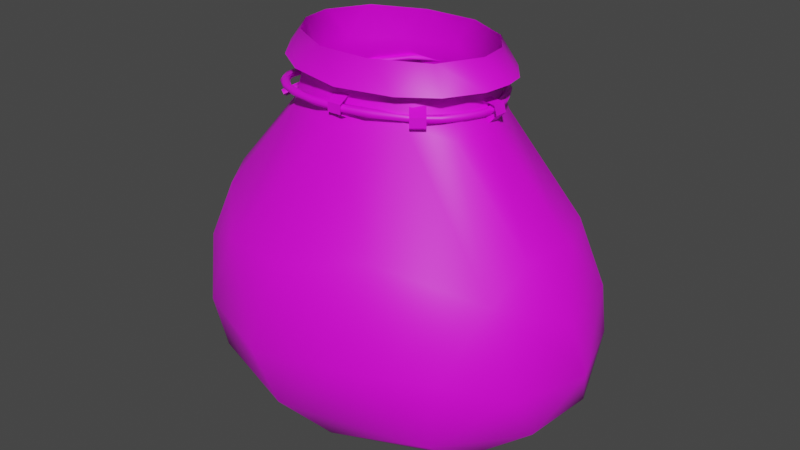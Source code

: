 # Source: bag.blend  (saved by Blender 4.1.24; exported with 4.5.12 LTS)
import bpy
from mathutils import Matrix  # noqa: F401  (used for matrix-valued properties, if any)

bpy.ops.wm.read_factory_settings(use_empty=True)
scene = bpy.context.scene
scene.name = 'Scene'

# ---- images (referenced by path relative to the original .blend; pixels are not part of the script)
import os
ASSET_DIR = os.environ.get("B2B_ASSET_DIR", "")  # directory of the original .blend (textures are referenced by path, not embedded)
HERE = os.path.dirname(os.path.abspath(__file__))  # packed textures are extracted next to this script under _unpacked/

def load_image(name, relpath, width, height, colorspace="sRGB"):
    """Load a texture the original file referenced (path relative to the .blend, or extracted next to this script)."""
    p = next((c for c in (os.path.join(HERE, relpath), os.path.join(ASSET_DIR, relpath)) if relpath and os.path.exists(c)), "")
    if p:
        img = bpy.data.images.load(p, check_existing=True)
        img.name = name
    else:  # same state as the original file: an image datablock whose file is absent (Cycles renders it pink)
        img = bpy.data.images.new(name, width, height)
        img.source = "FILE"
        img.filepath = "//" + (relpath or name)
    img.colorspace_settings.name = colorspace
    return img
img_misc_color_png = load_image('misc_color.png', 'misc_color.png', 1024, 1024, 'sRGB')

# ---- materials (node trees are filled in below, after node groups)
mat_misc = bpy.data.materials.new('Misc')
mat_misc.use_transparent_shadow = False

# ---- material node trees
mat_misc.use_nodes = True; mat_misc.node_tree.nodes.clear()
_N = mat_misc.node_tree.nodes; _L = mat_misc.node_tree.links
n0 = _N.new('ShaderNodeBsdfPrincipled'); n0.name = 'Principled BSDF'; n0.location = (10, 300)
n1 = _N.new('ShaderNodeOutputMaterial'); n1.name = 'Material Output'; n1.location = (300, 300)
n2 = _N.new('ShaderNodeTexImage'); n2.name = 'Image Texture'; n2.location = (-280, 280)
n2.image = img_misc_color_png
_L.new(n0.outputs[0], n1.inputs[0])
_L.new(n2.outputs[0], n0.inputs[0])
n1.is_active_output = True

# ---- world
world_world = bpy.data.worlds.new('World'); scene.world = world_world
world_world.use_nodes = True; world_world.node_tree.nodes.clear()
_N = world_world.node_tree.nodes; _L = world_world.node_tree.links
n0 = _N.new('ShaderNodeOutputWorld'); n0.name = 'World Output'; n0.location = (300, 300)
n1 = _N.new('ShaderNodeBackground'); n1.name = 'Background'; n1.location = (10, 300)
n1.inputs[0].default_value = (0.05088, 0.05088, 0.05088, 1.0)
_L.new(n1.outputs[0], n0.inputs[0])
n0.is_active_output = True
world_world.color = (0.05088, 0.05088, 0.05088)
world_world.use_sun_shadow = False
world_world.sun_shadow_jitter_overblur = 0.0

# ---- meshes
me_sphere = bpy.data.meshes.new('Sphere')
me_sphere.from_pydata([(0.31, -0.3242, 0.6319), (0.3692, -0.275, 0.6319), (0.31, -0.3242, 0.7472), (0.3692, -0.275, 0.7472), (0.3498, -0.3721, 0.7139), (0.3498, -0.3721, 0.6652), (0.409, -0.323, 0.6652), (0.409, -0.323, 0.7139), (-0.5426, 0.02578, 0.5773), (-0.5459, -0.05109, 0.5775), (-0.5227, 0.02524, 0.6908), (-0.526, -0.05162, 0.691), (-0.5898, 0.02804, 0.6688), (-0.5982, 0.02826, 0.6208), (-0.6015, -0.04861, 0.621), (-0.5931, -0.04883, 0.669), (0.5391, -0.04478, 0.6309), (0.5371, 0.03205, 0.6273), (0.5024, -0.04063, 0.7401), (0.5003, 0.03619, 0.7365), (0.572, -0.03934, 0.7283), (0.5875, -0.04109, 0.6822), (0.5855, 0.03574, 0.6786), (0.57, 0.03749, 0.7247), (-0.1123, 0.3976, 0.6305), (-0.1884, 0.3869, 0.6291), (-0.1099, 0.3667, 0.7415), (-0.186, 0.3559, 0.7402), (-0.1193, 0.435, 0.7262), (-0.1203, 0.4481, 0.6793), (-0.1965, 0.4373, 0.6779), (-0.1954, 0.4242, 0.7249), (-0.06001, -0.3981, 0.6368), (0.01692, -0.3966, 0.6368), (-0.06001, -0.3981, 0.7521), (0.01692, -0.3966, 0.7521), (-0.05882, -0.4604, 0.7189), (-0.05882, -0.4604, 0.6701), (0.0181, -0.4589, 0.6701), (0.0181, -0.4589, 0.7189), (-0.03856, 0.6364, 0.4424), (-0.04026, 0.6512, 0.4616), (-0.06229, 0.6707, 0.4474), (-0.03751, 0.6345, 0.4418), (-0.1197, 0.5723, 0.4819), (-0.2165, 0.516, 0.5398), (-0.295, 0.4713, 0.5543), (-0.2976, 0.4673, 0.5388), (-0.05794, 0.649, 0.4233), (-0.1873, 0.5305, 0.4873), (-0.165, 0.5348, 0.5028), (-0.2605, 0.4481, 0.5421), (-0.4155, 0.2992, 0.6145), (-0.3525, 0.3648, 0.5549), (-0.3789, 0.3621, 0.559), (-0.32, 0.3864, 0.5638), (-0.3929, 0.2999, 0.5893), (-0.4406, 0.3064, 0.5939), (-0.4627, 0.2037, 0.6112), (-0.5232, 0.09791, 0.6469), (-0.5162, 0.1662, 0.6401), (-0.5221, 0.1799, 0.6228), (-0.4372, 0.2381, 0.6033), (-0.5052, 0.1886, 0.5998), (-0.5577, 0.09804, 0.6226), (-0.5372, 0.04523, 0.6366), (-0.5362, 0.05398, 0.6359), (-0.5705, 0.05657, 0.6494), (-0.5281, 0.09088, 0.6152), (-0.5796, -0.04051, 0.6294), (-0.5599, -0.04743, 0.6649), (-0.5884, -0.08537, 0.6733), (-0.5968, -0.0417, 0.6504), (-0.5597, -0.1034, 0.6542), (-0.5656, -0.06804, 0.6362), (-0.5588, -0.08426, 0.6521), (-0.5544, -0.1637, 0.6757), (-0.5785, -0.2025, 0.6781), (-0.5879, -0.1425, 0.6435), (-0.5467, -0.1794, 0.6621), (-0.5332, -0.2193, 0.666), (-0.5534, -0.1817, 0.648), (-0.5654, -0.2348, 0.6592), (-0.4994, -0.277, 0.6883), (-0.51, -0.2824, 0.6534), (-0.5071, -0.2599, 0.6698), (-0.5173, -0.3123, 0.6757), (-0.4281, -0.3355, 0.677), (-0.5165, -0.291, 0.6941), (-0.4271, -0.3357, 0.6767), (-0.4185, -0.3828, 0.6958), (-0.4299, -0.3786, 0.6753), (-0.4206, -0.3615, 0.6593), (-0.3329, -0.3803, 0.6811), (-0.2963, -0.3954, 0.6997), (-0.3757, -0.375, 0.7023), (-0.3218, -0.424, 0.6766), (-0.2673, -0.4189, 0.6675), (-0.171, -0.4193, 0.686), (-0.2656, -0.4378, 0.6998), (-0.2105, -0.4098, 0.6846), (-0.1837, -0.4401, 0.7088), (-0.1685, -0.4551, 0.69), (-0.1635, -0.4389, 0.6698), (-0.05781, -0.4168, 0.6872), (-0.1221, -0.4196, 0.7034), (0.00182, -0.4479, 0.6814), (-0.01672, -0.451, 0.7013), (0.07229, -0.4285, 0.7121), (0.1311, -0.3898, 0.6894), (0.07421, -0.403, 0.7043), (0.1023, -0.4035, 0.6756), (0.2493, -0.3511, 0.7061), (0.1788, -0.4138, 0.7052), (0.128, -0.4237, 0.6768), (0.1229, -0.3904, 0.6893), (0.2613, -0.3526, 0.6767), (0.2667, -0.3415, 0.6901), (0.3625, -0.2911, 0.6903), (0.3506, -0.3308, 0.7115), (0.3703, -0.2823, 0.7072), (0.305, -0.3668, 0.6896), (0.4131, -0.2576, 0.6772), (0.4104, -0.2491, 0.6903), (0.4423, -0.2603, 0.713), (0.4497, -0.2619, 0.6869), (0.441, -0.2165, 0.7079), (0.5108, -0.1854, 0.7051), (0.5025, -0.1213, 0.6904), (0.3945, -0.2983, 0.6752), (0.496, -0.132, 0.707), (0.5407, -0.05601, 0.7141), (0.5045, -0.1665, 0.6747), (0.4793, -0.1536, 0.6891), (0.5482, -0.06688, 0.6785), (0.5082, -0.09182, 0.6905), (0.544, -0.09565, 0.7074), (0.5256, -0.04763, 0.6771), (0.519, -0.03426, 0.7055), (0.5193, 0.009894, 0.6902), (0.5143, 0.06354, 0.6904), (0.559, 0.009155, 0.7015), (0.5416, 0.09115, 0.6799), (0.5112, 0.1151, 0.6763), (0.4984, 0.1143, 0.6904), (0.5102, 0.08507, 0.7058), (0.5298, 0.1425, 0.7057), (0.4625, 0.2515, 0.6771), (0.4422, 0.2274, 0.6905), (0.4431, 0.2281, 0.7078), (0.4842, 0.2055, 0.7136), (0.4418, 0.2274, 0.6904), (0.4609, 0.265, 0.7013), (0.3753, 0.3186, 0.7144), (0.4165, 0.2711, 0.6769), (0.3368, 0.3303, 0.6903), (0.3601, 0.3595, 0.7067), (0.38, 0.3434, 0.6833), (0.3139, 0.3575, 0.6769), (0.3387, 0.3311, 0.6905), (0.2734, 0.406, 0.7108), (0.2972, 0.4018, 0.6901), (0.1717, 0.4108, 0.6905), (0.2205, 0.3938, 0.7042), (0.1809, 0.4174, 0.7143), (0.2182, 0.3938, 0.6903), (0.156, 0.4472, 0.7064), (0.2626, 0.4043, 0.6749), (0.1326, 0.4233, 0.6789), (0.1421, 0.4523, 0.6888), (0.1017, 0.4182, 0.7079), (0.04832, 0.4448, 0.6751), (0.1141, 0.4153, 0.6905), (-0.02435, 0.4154, 0.7082), (-0.006463, 0.4142, 0.6899), (-0.05288, 0.4056, 0.6889), (0.001345, 0.4465, 0.711), (-0.05165, 0.446, 0.6936), (-0.12, 0.3989, 0.6724), (-0.2437, 0.3408, 0.6751), (-0.1928, 0.3689, 0.703), (-0.1867, 0.4062, 0.6965), (-0.1566, 0.4094, 0.6724), (-0.2498, 0.3384, 0.6742), (-0.3571, 0.3163, 0.6795), (-0.3408, 0.3036, 0.6444), (-0.4445, 0.2374, 0.6537), (-0.3436, 0.3357, 0.6652), (-0.3837, 0.2981, 0.6356), (-0.3935, 0.2624, 0.645), (-0.3953, 0.2613, 0.6446), (-0.5092, 0.1914, 0.6082), (-0.5579, 0.188, 0.6187), (-0.514, 0.2361, 0.6166), (-0.5792, 0.1649, 0.566), (-0.512, 0.1894, 0.6071), (-0.6344, 0.1072, 0.5523), (-0.6363, 0.1057, 0.5511), (-0.6958, 0.07246, 0.5438), (-0.8321, 0.0163, 0.4531), (-0.8071, -0.01381, 0.4486), (-0.6572, 0.1365, 0.5683), (-0.8118, 0.00896, 0.4318), (-0.8067, -0.01436, 0.4484), (-0.8227, -0.01358, 0.4703), (0.6248, -0.008761, 0.8308), (0.5219, -0.05701, 0.9504), (1.134, -0.008762, -0.4973), (0.8505, 0.05518, -0.9565), (0.5672, 0.07863, -1.098), (0.5684, -0.008762, 0.5948), (0.9149, -0.2206, 0.11), (1.086, -0.08951, -0.2089), (1.011, -0.246, -0.7672), (0.5954, -0.1385, 0.8237), (0.4071, -0.271, 0.9492), (0.498, -0.2182, 0.5862), (1.007, -0.399, -0.4958), (0.6836, -0.6441, -0.7684), (0.4758, -0.3007, 0.8149), (0.8771, -0.4432, -0.02872), (0.7464, -0.666, -0.3846), (0.3799, -0.6809, 0.1175), (0.7123, -0.378, -0.9715), (0.4811, -0.2722, -1.099), (0.2951, -0.4142, 0.8105), (0.1263, -0.3948, 0.9476), (0.3573, -0.8361, -0.3841), (-0.1126, -0.8238, -0.7763), (-0.1584, -0.3984, 0.9469), (-0.1073, -0.793, -0.008629), (-0.005024, -0.4762, 0.8063), (0.07944, -0.6549, -0.9718), (-0.06306, -0.4483, 0.59), (-0.4965, -0.7098, -0.02601), (-0.2321, -0.8668, -0.4918), (-0.005024, -0.463, -1.099), (-0.3051, -0.4142, 0.8105), (-0.6798, -0.6352, -0.7648), (-0.4009, -0.2734, 0.9492), (-0.7484, -0.4712, 0.1108), (-0.8526, -0.5346, -0.1957), (-0.7444, -0.6651, -0.4937), (-0.4858, -0.3007, 0.8149), (-0.4093, -0.32, 0.591), (-0.9423, -0.3908, -0.7663), (-0.5494, -0.5189, -0.9652), (-0.5107, -0.1245, 0.9501), (-0.925, -0.2206, 0.11), (-1.052, -0.2488, -0.196), (-1.017, -0.3991, -0.4958), (-0.6054, -0.1385, 0.8237), (-1.066, -0.08753, -0.7627), (-0.6349, -0.008763, 0.8308), (-0.532, 0.03949, 0.9504), (-1.091, 0.152, -0.2143), (-0.8563, -0.1367, -0.9557), (-0.5813, -0.05172, 0.5916), (-0.9657, 0.07473, 0.101), (-1.144, -0.008764, -0.4973), (-0.9935, 0.3039, -0.7681), (-0.6054, 0.121, 0.8237), (-0.4171, 0.2535, 0.9492), (-0.8531, 0.3348, 0.1104), (-0.8212, 0.1841, -0.9599), (-1.017, 0.3815, -0.4958), (-0.4858, 0.2831, 0.8149), (-0.4823, 0.2363, 0.5906), (-0.6798, 0.6176, -0.7648), (-0.5575, 0.1666, -1.099), (-0.7584, 0.5483, -0.02793), (-0.5225, 0.7247, -0.1953), (-0.7444, 0.6476, -0.4937), (-0.3051, 0.3967, 0.8105), (-0.1447, 0.376, 0.947), (-0.1126, 0.8063, -0.7763), (-0.5494, 0.5014, -0.9652), (-0.1125, 0.8169, -0.1828), (-0.1919, 0.4124, 0.5817), (-0.179, 0.7046, 0.1318), (-0.2321, 0.8493, -0.4918), (-0.1756, 0.4205, -1.099), (-0.003975, 0.4585, 0.8062), (0.2961, 0.752, -0.02597), (0.1488, 0.38, 0.9478), (0.2379, 0.3524, 0.6569), (0.3459, 0.8145, -0.4918), (0.6836, 0.6266, -0.7684), (0.07944, 0.6373, -0.9718), (0.2951, 0.3967, 0.8105), (0.6576, 0.6056, -0.02641), (0.3908, 0.2559, 0.9492), (0.7343, 0.6476, -0.4937), (0.4758, 0.2831, 0.8149), (0.8431, 0.3347, 0.1104), (1.014, 0.3077, -0.1913), (0.3133, 0.3767, -1.099), (0.5006, 0.107, 0.9501), (0.4427, 0.2735, 0.59), (1.007, 0.3815, -0.4958), (1.05, 0.1481, -0.7605), (0.659, 0.4108, -0.9654), (0.5954, 0.121, 0.8237), (0.9556, 0.06257, 0.1044), (-0.5006, -0.276, -1.093), (0.4939, -0.1195, 0.7886), (0.2945, -0.3421, 0.6588), (-0.05637, -0.3962, 0.7904), (-0.3995, -0.2621, 0.7893), (-0.5125, -0.04639, 0.7863), (-0.475, 0.1459, 0.7873), (-0.2813, 0.3171, 0.7888), (0.04632, 0.3787, 0.7904), (0.4649, 0.1459, 0.7873)], [], [(4, 7, 3, 2), (0, 1, 6, 5), (5, 6, 7, 4), (12, 15, 11, 10), (8, 9, 14, 13), (13, 14, 15, 12), (20, 23, 19, 18), (16, 17, 22, 21), (21, 22, 23, 20), (28, 31, 27, 26), (24, 25, 30, 29), (29, 30, 31, 28), (36, 39, 35, 34), (32, 33, 38, 37), (37, 38, 39, 36), (49, 48, 43), (42, 46, 45), (41, 51, 44), (42, 47, 46), (49, 54, 47), (53, 54, 49), (55, 53, 49), (47, 57, 46), (54, 57, 47), (46, 57, 52), (63, 57, 54), (62, 54, 53), (57, 61, 60), (63, 61, 57), (66, 68, 62), (59, 65, 58), (60, 71, 59), (67, 72, 71), (69, 72, 64), (74, 69, 68), (66, 74, 68), (70, 73, 65), (70, 71, 76), (72, 78, 71), (79, 81, 75), (78, 82, 77), (81, 78, 69), (71, 83, 76), (71, 88, 83), (107, 106, 114, 113), (86, 88, 77), (83, 87, 80), (84, 92, 86), (85, 92, 84), (85, 89, 92), (86, 91, 90), (86, 92, 91), (90, 95, 88), (91, 96, 90), (94, 98, 87), (99, 101, 90), (92, 97, 96), (101, 94, 95), (96, 102, 99), (96, 103, 102), (93, 100, 97), (102, 101, 99), (103, 106, 102), (107, 108, 101), (102, 106, 107), (100, 104, 103), (103, 114, 106), (110, 109, 98), (103, 111, 114), (105, 112, 110), (107, 113, 108), (115, 117, 116, 111), (114, 121, 113), (117, 123, 122, 116), (112, 118, 109), (108, 119, 112), (129, 121, 114), (113, 121, 119), (116, 129, 114), (119, 124, 120), (119, 121, 125, 124), (140, 145, 149, 148), (126, 128, 118), (126, 124, 130), (132, 127, 125), (133, 132, 122), (127, 136, 131), (127, 134, 136), (133, 137, 132), (130, 138, 128), (132, 137, 134), (131, 138, 130), (134, 141, 136), (135, 139, 137), (141, 131, 136), (138, 145, 140), (131, 145, 138), (134, 142, 141), (137, 139, 143), (142, 146, 141), (137, 143, 142), (146, 150, 131), (142, 143, 147), (160, 161, 169, 166), (146, 147, 152), (143, 154, 147), (149, 153, 155), (152, 157, 156), (167, 157, 147), (158, 167, 147), (157, 161, 156), (163, 162, 155), (153, 164, 163), (165, 168, 158), (160, 166, 164), (168, 167, 158), (163, 170, 162), (167, 168, 171), (165, 172, 168), (164, 173, 170), (169, 176, 166), (170, 173, 175), (171, 177, 169), (168, 178, 171), (171, 178, 182), (175, 180, 179), (182, 187, 181), (178, 185, 182), (184, 186, 180), (182, 188, 187), (183, 190, 185), (180, 186, 189), (193, 192, 184), (188, 194, 193), (185, 195, 194), (198, 196, 186), (201, 198, 192), (195, 197, 194), (196, 204, 200), (198, 204, 196), (199, 204, 201), (197, 203, 202), (48, 47, 42), (40, 41, 44), (41, 42, 45), (43, 50, 49), (48, 49, 47), (79, 85, 84, 81), (41, 52, 51), (41, 45, 52), (50, 55, 49), (45, 46, 52), (52, 56, 51), (55, 62, 53), (52, 57, 60), (56, 59, 58), (56, 52, 59), (52, 60, 59), (63, 64, 61), (54, 68, 63), (62, 68, 54), (68, 69, 63), (60, 61, 67), (61, 64, 67), (63, 69, 64), (59, 70, 65), (60, 67, 71), (67, 64, 72), (59, 71, 70), (66, 75, 74), (69, 78, 72), (70, 76, 73), (71, 78, 77), (74, 81, 69), (75, 81, 74), (76, 80, 73), (71, 77, 88), (76, 83, 80), (78, 84, 82), (81, 84, 78), (77, 82, 86), (82, 84, 86), (86, 90, 88), (83, 95, 87), (88, 95, 83), (92, 89, 93), (95, 94, 87), (91, 92, 96), (92, 93, 97), (90, 101, 95), (90, 96, 99), (96, 97, 103), (94, 105, 98), (94, 108, 105), (101, 108, 94), (97, 100, 103), (102, 107, 101), (105, 110, 98), (104, 111, 103), (105, 108, 112), (104, 115, 111), (111, 116, 114), (110, 112, 109), (112, 119, 120), (108, 113, 119), (116, 122, 129), (112, 120, 118), (129, 125, 121), (120, 124, 126), (120, 126, 118), (126, 130, 128), (124, 125, 127), (129, 132, 125), (122, 132, 129), (123, 133, 122), (124, 131, 130), (124, 127, 131), (132, 134, 127), (133, 135, 137), (128, 138, 140), (141, 146, 131), (134, 137, 142), (131, 150, 145), (143, 139, 144), (150, 149, 145), (146, 142, 147), (143, 144, 151), (146, 152, 150), (150, 153, 149), (143, 151, 154), (150, 152, 153), (149, 155, 148), (153, 152, 156), (147, 157, 152), (154, 158, 147), (151, 159, 154), (159, 158, 154), (153, 156, 160), (157, 167, 161), (155, 153, 163), (153, 160, 164), (156, 161, 160), (159, 165, 158), (167, 169, 161), (163, 164, 170), (167, 171, 169), (166, 176, 164), (168, 172, 174), (162, 170, 175), (164, 176, 173), (169, 177, 176), (168, 174, 178), (176, 180, 173), (171, 182, 177), (176, 181, 180), (177, 181, 176), (175, 173, 180), (182, 181, 177), (178, 174, 183), (181, 184, 180), (178, 183, 185), (181, 187, 184), (182, 185, 188), (179, 180, 189), (187, 193, 184), (187, 188, 193), (189, 186, 191), (184, 192, 186), (188, 185, 194), (185, 190, 195), (193, 201, 192), (191, 186, 196), (192, 198, 186), (193, 199, 201), (201, 204, 198), (199, 193, 202), (193, 194, 202), (194, 197, 202), (305, 297, 206), (223, 208, 300, 213), (303, 211, 212), (206, 214, 205), (207, 212, 220, 217), (236, 224, 223, 232), (213, 207, 217), (210, 216, 211), (223, 213, 218), (211, 216, 220), (206, 215, 305), (224, 209, 208, 223), (215, 219, 214), (216, 306, 220), (218, 217, 221), (220, 222, 221), (215, 225, 219), (306, 215, 226), (307, 229, 239, 308), (218, 221, 227), (232, 218, 228), (306, 233, 222), (226, 231, 225), (227, 230, 235), (228, 227, 235), (226, 229, 307), (235, 230, 234), (232, 246, 236), (231, 229, 237), (228, 238, 246), (234, 233, 244), (228, 235, 242, 238), (229, 239, 243, 237), (242, 234, 241), (234, 244, 240), (238, 242, 250, 245), (238, 245, 246), (249, 241, 240, 248), (250, 241, 249), (308, 239, 247), (246, 256, 304), (248, 240, 244, 257), (239, 247, 251, 243), (245, 250, 259, 252), (245, 252, 256), (255, 249, 248, 258), (259, 249, 255), (247, 254, 253, 251), (264, 256, 252, 260), (310, 309, 247, 254), (258, 257, 267, 263), (269, 256, 264), (254, 261, 253), (260, 259, 265), (258, 263, 255), (268, 260, 265, 272), (255, 270, 265), (254, 262, 310), (269, 264, 276), (262, 266, 261), (276, 260, 268), (263, 267, 270), (275, 268, 272, 280), (270, 271, 272), (267, 278, 270), (262, 273, 266), (276, 268, 275), (311, 262, 274), (286, 280, 277, 283), (270, 279, 271), (271, 277, 280), (281, 276, 288), (274, 282, 273), (312, 274, 284), (292, 286, 283, 290), (280, 286, 275), (277, 279, 283), (279, 278, 285), (275, 287, 288), (282, 284, 289), (290, 283, 285, 298), (312, 284, 291, 285), (284, 291, 293, 289), (288, 301, 296), (286, 292, 287), (299, 292, 290, 295), (291, 297, 302, 293), (290, 298, 294), (292, 299, 287), (287, 300, 301), (313, 291, 297), (303, 294, 298, 210), (301, 208, 209), (299, 207, 300), (295, 294, 303), (297, 206, 205, 302), (207, 295, 212), (244, 233, 307, 308), (281, 296, 304), (269, 281, 304), (296, 209, 304), (209, 224, 304), (224, 236, 304), (306, 307, 233), (257, 308, 309), (309, 310, 257), (310, 311, 267), (311, 312, 278), (298, 285, 313), (210, 313, 305), (213, 300, 207), (303, 210, 211), (212, 211, 220), (215, 214, 206), (218, 213, 217), (217, 220, 221), (306, 305, 215), (220, 306, 222), (232, 223, 218), (221, 222, 227), (226, 225, 215), (307, 306, 226), (228, 218, 227), (222, 233, 230), (227, 222, 230), (229, 231, 226), (232, 228, 246), (234, 230, 233), (242, 235, 234), (236, 246, 304), (241, 234, 240), (250, 242, 241), (246, 245, 256), (259, 250, 249), (308, 247, 309), (258, 248, 257), (304, 256, 269), (260, 252, 259), (259, 255, 265), (262, 261, 254), (276, 264, 260), (255, 263, 270), (265, 270, 272), (311, 310, 262), (281, 269, 276), (272, 271, 280), (270, 278, 279), (274, 273, 262), (288, 276, 275), (312, 311, 274), (271, 279, 277), (284, 282, 274), (283, 279, 285), (281, 288, 296), (275, 286, 287), (288, 287, 301), (285, 291, 313), (295, 290, 294), (296, 301, 209), (287, 299, 300), (301, 300, 208), (207, 299, 295), (313, 297, 305), (212, 295, 303), (210, 305, 216), (216, 305, 306), (257, 244, 308), (257, 310, 267), (267, 311, 278), (285, 278, 312), (210, 298, 313)])
me_sphere.polygons.foreach_set('use_smooth', [0, 0, 0, 0, 0, 0, 0, 0, 0, 0, 0, 0, 0, 0, 0, 1, 1, 1, 1, 1, 1, 1, 1, 1, 1, 1, 1, 1, 1, 1, 1, 1, 1, 1, 1, 1, 1, 1, 1, 1, 1, 1, 1, 1, 1, 1, 1, 1, 1, 1, 1, 1, 1, 1, 1, 1, 1, 1, 1, 1, 1, 1, 1, 1, 1, 1, 1, 1, 1, 1, 1, 1, 1, 1, 1, 1, 1, 1, 1, 1, 1, 1, 1, 1, 1, 1, 1, 1, 1, 1, 1, 1, 1, 1, 1, 1, 1, 1, 1, 1, 1, 1, 1, 1, 1, 1, 1, 1, 1, 1, 1, 1, 1, 1, 1, 1, 1, 1, 1, 1, 1, 1, 1, 1, 1, 1, 1, 1, 1, 1, 1, 1, 1, 1, 1, 1, 1, 1, 1, 1, 1, 1, 1, 1, 1, 1, 1, 1, 1, 1, 1, 1, 1, 1, 1, 1, 1, 1, 1, 1, 1, 1, 1, 1, 1, 1, 1, 1, 1, 1, 1, 1, 1, 1, 1, 1, 1, 1, 1, 1, 1, 1, 1, 1, 1, 1, 1, 1, 1, 1, 1, 1, 1, 1, 1, 1, 1, 1, 1, 1, 1, 1, 1, 1, 1, 1, 1, 1, 1, 1, 1, 1, 1, 1, 1, 1, 1, 1, 1, 1, 1, 1, 1, 1, 1, 1, 1, 1, 1, 1, 1, 1, 1, 1, 1, 1, 1, 1, 1, 1, 1, 1, 1, 1, 1, 1, 1, 1, 1, 1, 1, 1, 1, 1, 1, 1, 1, 1, 1, 1, 1, 1, 1, 1, 1, 1, 1, 1, 1, 1, 1, 1, 1, 1, 1, 1, 1, 1, 1, 1, 1, 1, 1, 1, 1, 1, 1, 1, 1, 1, 1, 1, 1, 1, 1, 1, 1, 1, 1, 1, 1, 1, 1, 1, 1, 1, 1, 1, 1, 1, 1, 1, 1, 1, 1, 1, 1, 1, 1, 1, 1, 1, 1, 1, 1, 1, 1, 1, 1, 1, 1, 1, 1, 1, 1, 1, 1, 1, 1, 1, 1, 1, 1, 1, 1, 1, 1, 1, 1, 1, 1, 1, 1, 1, 1, 1, 1, 1, 1, 1, 1, 1, 1, 1, 1, 1, 1, 1, 1, 1, 1, 1, 1, 1, 1, 1, 1, 1, 1, 1, 1, 1, 1, 1, 1, 1, 1, 1, 1, 1, 1, 1, 1, 1, 1, 1, 1, 1, 1, 1, 1, 1, 1, 1, 1, 1, 1, 1, 1, 1, 1, 1, 1, 1, 1, 1, 1, 1, 1, 1, 1, 1, 1, 1, 1, 1, 1, 1, 1, 1, 1, 1, 1, 1, 1, 1, 1, 1, 1, 1, 1, 1, 1, 1, 1, 1, 1, 1, 1])
_uv = me_sphere.uv_layers.new(name='UVMap')
_uv.uv.foreach_set('vector', [0.08281, 0.7861, 0.1082, 0.7861, 0.1082, 0.8075, 0.08281, 0.8075, 0.08281, 0.7563, 0.1082, 0.7563, 0.1082, 0.7776, 0.08281, 0.7776, 0.08281, 0.7776, 0.1082, 0.7776, 0.1082, 0.7861, 0.08281, 0.7861, 0.08281, 0.7861, 0.1082, 0.7861, 0.1082, 0.8075, 0.08281, 0.8075, 0.08281, 0.7563, 0.1082, 0.7563, 0.1082, 0.7776, 0.08281, 0.7776, 0.08281, 0.7776, 0.1082, 0.7776, 0.1082, 0.7861, 0.08281, 0.7861, 0.08281, 0.7861, 0.1082, 0.7861, 0.1082, 0.8075, 0.08281, 0.8075, 0.08281, 0.7563, 0.1082, 0.7563, 0.1082, 0.7776, 0.08281, 0.7776, 0.08281, 0.7776, 0.1082, 0.7776, 0.1082, 0.7861, 0.08281, 0.7861, 0.08281, 0.7861, 0.1082, 0.7861, 0.1082, 0.8075, 0.08281, 0.8075, 0.08281, 0.7563, 0.1082, 0.7563, 0.1082, 0.7776, 0.08281, 0.7776, 0.08281, 0.7776, 0.1082, 0.7776, 0.1082, 0.7861, 0.08281, 0.7861, 0.08281, 0.7861, 0.1082, 0.7861, 0.1082, 0.8075, 0.08281, 0.8075, 0.08281, 0.7563, 0.1082, 0.7563, 0.1082, 0.7776, 0.08281, 0.7776, 0.08281, 0.7776, 0.1082, 0.7776, 0.1082, 0.7861, 0.08281, 0.7861, 0.09102, 0.8533, 0.09211, 0.8557, 0.09172, 0.8559, 0.09259, 0.8555, 0.09088, 0.8516, 0.09151, 0.8524, 0.09311, 0.8553, 0.09157, 0.8515, 0.09267, 0.8539, 0.09259, 0.8555, 0.09069, 0.8517, 0.09088, 0.8516, 0.09102, 0.8533, 0.0899, 0.8501, 0.09069, 0.8517, 0.0898, 0.8505, 0.0899, 0.8501, 0.09102, 0.8533, 0.08973, 0.8509, 0.0898, 0.8505, 0.09102, 0.8533, 0.09069, 0.8517, 0.08972, 0.8489, 0.09088, 0.8516, 0.0899, 0.8501, 0.08972, 0.8489, 0.09069, 0.8517, 0.09088, 0.8516, 0.08972, 0.8489, 0.09021, 0.8487, 0.0888, 0.8476, 0.08972, 0.8489, 0.0899, 0.8501, 0.08887, 0.8488, 0.0899, 0.8501, 0.0898, 0.8505, 0.08972, 0.8489, 0.08893, 0.8473, 0.08905, 0.8471, 0.0888, 0.8476, 0.08893, 0.8473, 0.08972, 0.8489, 0.0876, 0.8464, 0.08803, 0.8467, 0.08887, 0.8488, 0.08884, 0.8463, 0.08872, 0.8456, 0.08986, 0.8476, 0.08905, 0.8471, 0.08758, 0.8444, 0.08884, 0.8463, 0.08828, 0.8461, 0.08756, 0.8451, 0.08758, 0.8444, 0.08727, 0.8454, 0.08756, 0.8451, 0.08834, 0.8466, 0.08691, 0.8451, 0.08727, 0.8454, 0.08803, 0.8467, 0.0876, 0.8464, 0.08691, 0.8451, 0.08803, 0.8467, 0.08799, 0.8447, 0.08787, 0.8439, 0.08872, 0.8456, 0.08799, 0.8447, 0.08758, 0.8444, 0.08723, 0.8432, 0.08756, 0.8451, 0.08665, 0.844, 0.08758, 0.8444, 0.08576, 0.8436, 0.086, 0.8435, 0.08659, 0.845, 0.08665, 0.844, 0.08612, 0.8428, 0.08656, 0.843, 0.086, 0.8435, 0.08665, 0.844, 0.08727, 0.8454, 0.08758, 0.8444, 0.08647, 0.8412, 0.08723, 0.8432, 0.08758, 0.8444, 0.08611, 0.8413, 0.08647, 0.8412, 0.08444, 0.8316, 0.08408, 0.8313, 0.08386, 0.8286, 0.08458, 0.8275, 0.08559, 0.8412, 0.08611, 0.8413, 0.08656, 0.843, 0.08647, 0.8412, 0.08629, 0.8395, 0.08713, 0.8422, 0.08506, 0.8419, 0.08441, 0.8396, 0.08559, 0.8412, 0.0848, 0.8423, 0.08441, 0.8396, 0.08506, 0.8419, 0.0848, 0.8423, 0.08405, 0.8401, 0.08441, 0.8396, 0.08559, 0.8412, 0.08492, 0.8395, 0.08524, 0.8392, 0.08559, 0.8412, 0.08441, 0.8396, 0.08492, 0.8395, 0.08524, 0.8392, 0.08555, 0.8384, 0.08611, 0.8413, 0.08492, 0.8395, 0.0844, 0.8374, 0.08524, 0.8392, 0.08537, 0.8368, 0.08553, 0.8344, 0.08629, 0.8395, 0.08462, 0.8363, 0.08472, 0.8347, 0.08524, 0.8392, 0.08441, 0.8396, 0.08389, 0.8365, 0.0844, 0.8374, 0.08472, 0.8347, 0.08537, 0.8368, 0.08555, 0.8384, 0.0844, 0.8374, 0.08418, 0.8344, 0.08462, 0.8363, 0.0844, 0.8374, 0.08361, 0.8343, 0.08418, 0.8344, 0.08369, 0.838, 0.08311, 0.8354, 0.08389, 0.8365, 0.08418, 0.8344, 0.08472, 0.8347, 0.08462, 0.8363, 0.08361, 0.8343, 0.08408, 0.8313, 0.08418, 0.8344, 0.08444, 0.8316, 0.08476, 0.8299, 0.08472, 0.8347, 0.08418, 0.8344, 0.08408, 0.8313, 0.08444, 0.8316, 0.08311, 0.8354, 0.08315, 0.8322, 0.08361, 0.8343, 0.08361, 0.8343, 0.08386, 0.8286, 0.08408, 0.8313, 0.0856, 0.8302, 0.08591, 0.8292, 0.08553, 0.8344, 0.08361, 0.8343, 0.08338, 0.8289, 0.08386, 0.8286, 0.08525, 0.8335, 0.08545, 0.8261, 0.0856, 0.8302, 0.08444, 0.8316, 0.08458, 0.8275, 0.08476, 0.8299, 0.08311, 0.8285, 0.08366, 0.8254, 0.08395, 0.8256, 0.08338, 0.8289, 0.08386, 0.8286, 0.08464, 0.8251, 0.08458, 0.8275, 0.08366, 0.8254, 0.08363, 0.8219, 0.08396, 0.822, 0.08395, 0.8256, 0.08545, 0.8261, 0.08617, 0.8231, 0.08591, 0.8292, 0.08476, 0.8299, 0.08525, 0.8239, 0.08545, 0.8261, 0.08435, 0.8228, 0.08464, 0.8251, 0.08386, 0.8286, 0.08458, 0.8275, 0.08464, 0.8251, 0.08525, 0.8239, 0.08395, 0.8256, 0.08435, 0.8228, 0.08386, 0.8286, 0.08525, 0.8239, 0.08519, 0.8215, 0.08584, 0.8229, 0.08525, 0.8239, 0.08464, 0.8251, 0.08464, 0.8214, 0.08519, 0.8215, 0.08677, 0.8149, 0.0866, 0.8143, 0.08815, 0.811, 0.08852, 0.8112, 0.08563, 0.8209, 0.08596, 0.8185, 0.08617, 0.8231, 0.08563, 0.8209, 0.08519, 0.8215, 0.08559, 0.8187, 0.08393, 0.8192, 0.08473, 0.8195, 0.08464, 0.8214, 0.08318, 0.8192, 0.08393, 0.8192, 0.08396, 0.822, 0.08473, 0.8195, 0.08505, 0.8177, 0.0855, 0.817, 0.08473, 0.8195, 0.08453, 0.817, 0.08505, 0.8177, 0.08318, 0.8192, 0.08414, 0.8166, 0.08393, 0.8192, 0.08559, 0.8187, 0.08598, 0.8167, 0.08596, 0.8185, 0.08393, 0.8192, 0.08414, 0.8166, 0.08453, 0.817, 0.0855, 0.817, 0.08598, 0.8167, 0.08559, 0.8187, 0.08453, 0.817, 0.08539, 0.8156, 0.08505, 0.8177, 0.08356, 0.8175, 0.08418, 0.8153, 0.08414, 0.8166, 0.08539, 0.8156, 0.0855, 0.817, 0.08505, 0.8177, 0.08598, 0.8167, 0.0866, 0.8143, 0.08677, 0.8149, 0.0855, 0.817, 0.0866, 0.8143, 0.08598, 0.8167, 0.08453, 0.817, 0.08536, 0.814, 0.08539, 0.8156, 0.08414, 0.8166, 0.08418, 0.8153, 0.08517, 0.8131, 0.08536, 0.814, 0.08626, 0.8132, 0.08539, 0.8156, 0.08414, 0.8166, 0.08517, 0.8131, 0.08536, 0.814, 0.08626, 0.8132, 0.08729, 0.8118, 0.0855, 0.817, 0.08536, 0.814, 0.08517, 0.8131, 0.08681, 0.8103, 0.08913, 0.8057, 0.08866, 0.806, 0.08933, 0.803, 0.08959, 0.8033, 0.08626, 0.8132, 0.08681, 0.8103, 0.08751, 0.8103, 0.08517, 0.8131, 0.08684, 0.8093, 0.08681, 0.8103, 0.08815, 0.811, 0.08905, 0.8084, 0.08979, 0.8078, 0.08751, 0.8103, 0.0881, 0.8078, 0.08871, 0.8074, 0.08843, 0.8053, 0.0881, 0.8078, 0.08681, 0.8103, 0.08785, 0.8066, 0.08843, 0.8053, 0.08681, 0.8103, 0.0881, 0.8078, 0.08866, 0.806, 0.08871, 0.8074, 0.09002, 0.8049, 0.09049, 0.8039, 0.08979, 0.8078, 0.08905, 0.8084, 0.08995, 0.804, 0.09002, 0.8049, 0.08809, 0.8046, 0.08874, 0.803, 0.08785, 0.8066, 0.08913, 0.8057, 0.08959, 0.8033, 0.08995, 0.804, 0.08874, 0.803, 0.08843, 0.8053, 0.08785, 0.8066, 0.09002, 0.8049, 0.09032, 0.8025, 0.09049, 0.8039, 0.08843, 0.8053, 0.08874, 0.803, 0.08921, 0.8013, 0.08809, 0.8046, 0.08848, 0.8026, 0.08874, 0.803, 0.08995, 0.804, 0.09072, 0.8, 0.09032, 0.8025, 0.08933, 0.803, 0.09009, 0.8006, 0.08959, 0.8033, 0.09032, 0.8025, 0.09072, 0.8, 0.09122, 0.7994, 0.08921, 0.8013, 0.08979, 0.7995, 0.08933, 0.803, 0.08874, 0.803, 0.08905, 0.7979, 0.08921, 0.8013, 0.08921, 0.8013, 0.08905, 0.7979, 0.08948, 0.7972, 0.09122, 0.7994, 0.09095, 0.7962, 0.09144, 0.7949, 0.08948, 0.7972, 0.09005, 0.7929, 0.09016, 0.7966, 0.08905, 0.7979, 0.08916, 0.7924, 0.08948, 0.7972, 0.09052, 0.7925, 0.09122, 0.7897, 0.09095, 0.7962, 0.08948, 0.7972, 0.08954, 0.7915, 0.09005, 0.7929, 0.08869, 0.7948, 0.08879, 0.7908, 0.08916, 0.7924, 0.09095, 0.7962, 0.09122, 0.7897, 0.09163, 0.7909, 0.09013, 0.7881, 0.09087, 0.7867, 0.09052, 0.7925, 0.08954, 0.7915, 0.08961, 0.7857, 0.09013, 0.7881, 0.08916, 0.7924, 0.08896, 0.7877, 0.08961, 0.7857, 0.09148, 0.7827, 0.09185, 0.7841, 0.09122, 0.7897, 0.09076, 0.7842, 0.09148, 0.7827, 0.09087, 0.7867, 0.08896, 0.7877, 0.08906, 0.7837, 0.08961, 0.7857, 0.09185, 0.7841, 0.09156, 0.7786, 0.09219, 0.7787, 0.09148, 0.7827, 0.09156, 0.7786, 0.09185, 0.7841, 0.09053, 0.7786, 0.09156, 0.7786, 0.09076, 0.7842, 0.08906, 0.7837, 0.08916, 0.7786, 0.0898, 0.7786, 0.09211, 0.8557, 0.09069, 0.8517, 0.09259, 0.8555, 0.09338, 0.8551, 0.09311, 0.8553, 0.09267, 0.8539, 0.09311, 0.8553, 0.09259, 0.8555, 0.09151, 0.8524, 0.09172, 0.8559, 0.0908, 0.8536, 0.09102, 0.8533, 0.09211, 0.8557, 0.09102, 0.8533, 0.09069, 0.8517, 0.08576, 0.8436, 0.0848, 0.8423, 0.08506, 0.8419, 0.086, 0.8435, 0.09311, 0.8553, 0.09021, 0.8487, 0.09157, 0.8515, 0.09311, 0.8553, 0.09151, 0.8524, 0.09021, 0.8487, 0.0908, 0.8536, 0.08973, 0.8509, 0.09102, 0.8533, 0.09151, 0.8524, 0.09088, 0.8516, 0.09021, 0.8487, 0.09021, 0.8487, 0.09063, 0.8488, 0.09157, 0.8515, 0.08973, 0.8509, 0.08887, 0.8488, 0.0898, 0.8505, 0.09021, 0.8487, 0.08972, 0.8489, 0.08905, 0.8471, 0.09063, 0.8488, 0.08884, 0.8463, 0.08986, 0.8476, 0.09063, 0.8488, 0.09021, 0.8487, 0.08884, 0.8463, 0.09021, 0.8487, 0.08905, 0.8471, 0.08884, 0.8463, 0.0888, 0.8476, 0.08834, 0.8466, 0.08893, 0.8473, 0.0899, 0.8501, 0.08803, 0.8467, 0.0888, 0.8476, 0.08887, 0.8488, 0.08803, 0.8467, 0.0899, 0.8501, 0.08803, 0.8467, 0.08727, 0.8454, 0.0888, 0.8476, 0.08905, 0.8471, 0.08893, 0.8473, 0.08828, 0.8461, 0.08893, 0.8473, 0.08834, 0.8466, 0.08828, 0.8461, 0.0888, 0.8476, 0.08727, 0.8454, 0.08834, 0.8466, 0.08884, 0.8463, 0.08799, 0.8447, 0.08872, 0.8456, 0.08905, 0.8471, 0.08828, 0.8461, 0.08758, 0.8444, 0.08828, 0.8461, 0.08834, 0.8466, 0.08756, 0.8451, 0.08884, 0.8463, 0.08758, 0.8444, 0.08799, 0.8447, 0.0876, 0.8464, 0.08659, 0.845, 0.08691, 0.8451, 0.08727, 0.8454, 0.08665, 0.844, 0.08756, 0.8451, 0.08799, 0.8447, 0.08723, 0.8432, 0.08787, 0.8439, 0.08758, 0.8444, 0.08665, 0.844, 0.08656, 0.843, 0.08691, 0.8451, 0.086, 0.8435, 0.08727, 0.8454, 0.08659, 0.845, 0.086, 0.8435, 0.08691, 0.8451, 0.08723, 0.8432, 0.08713, 0.8422, 0.08787, 0.8439, 0.08758, 0.8444, 0.08656, 0.843, 0.08611, 0.8413, 0.08723, 0.8432, 0.08647, 0.8412, 0.08713, 0.8422, 0.08665, 0.844, 0.08506, 0.8419, 0.08612, 0.8428, 0.086, 0.8435, 0.08506, 0.8419, 0.08665, 0.844, 0.08656, 0.843, 0.08612, 0.8428, 0.08559, 0.8412, 0.08612, 0.8428, 0.08506, 0.8419, 0.08559, 0.8412, 0.08559, 0.8412, 0.08524, 0.8392, 0.08611, 0.8413, 0.08647, 0.8412, 0.08555, 0.8384, 0.08629, 0.8395, 0.08611, 0.8413, 0.08555, 0.8384, 0.08647, 0.8412, 0.08441, 0.8396, 0.08405, 0.8401, 0.08369, 0.838, 0.08555, 0.8384, 0.08537, 0.8368, 0.08629, 0.8395, 0.08492, 0.8395, 0.08441, 0.8396, 0.0844, 0.8374, 0.08441, 0.8396, 0.08369, 0.838, 0.08389, 0.8365, 0.08524, 0.8392, 0.08472, 0.8347, 0.08555, 0.8384, 0.08524, 0.8392, 0.0844, 0.8374, 0.08462, 0.8363, 0.0844, 0.8374, 0.08389, 0.8365, 0.08361, 0.8343, 0.08537, 0.8368, 0.08525, 0.8335, 0.08553, 0.8344, 0.08537, 0.8368, 0.08476, 0.8299, 0.08525, 0.8335, 0.08472, 0.8347, 0.08476, 0.8299, 0.08537, 0.8368, 0.08389, 0.8365, 0.08311, 0.8354, 0.08361, 0.8343, 0.08418, 0.8344, 0.08444, 0.8316, 0.08472, 0.8347, 0.08525, 0.8335, 0.0856, 0.8302, 0.08553, 0.8344, 0.08315, 0.8322, 0.08338, 0.8289, 0.08361, 0.8343, 0.08525, 0.8335, 0.08476, 0.8299, 0.08545, 0.8261, 0.08315, 0.8322, 0.08311, 0.8285, 0.08338, 0.8289, 0.08338, 0.8289, 0.08395, 0.8256, 0.08386, 0.8286, 0.0856, 0.8302, 0.08545, 0.8261, 0.08591, 0.8292, 0.08545, 0.8261, 0.08525, 0.8239, 0.08584, 0.8229, 0.08476, 0.8299, 0.08458, 0.8275, 0.08525, 0.8239, 0.08395, 0.8256, 0.08396, 0.822, 0.08435, 0.8228, 0.08545, 0.8261, 0.08584, 0.8229, 0.08617, 0.8231, 0.08435, 0.8228, 0.08464, 0.8214, 0.08464, 0.8251, 0.08584, 0.8229, 0.08519, 0.8215, 0.08563, 0.8209, 0.08584, 0.8229, 0.08563, 0.8209, 0.08617, 0.8231, 0.08563, 0.8209, 0.08559, 0.8187, 0.08596, 0.8185, 0.08519, 0.8215, 0.08464, 0.8214, 0.08473, 0.8195, 0.08435, 0.8228, 0.08393, 0.8192, 0.08464, 0.8214, 0.08396, 0.822, 0.08393, 0.8192, 0.08435, 0.8228, 0.08363, 0.8219, 0.08318, 0.8192, 0.08396, 0.822, 0.08519, 0.8215, 0.0855, 0.817, 0.08559, 0.8187, 0.08519, 0.8215, 0.08473, 0.8195, 0.0855, 0.817, 0.08393, 0.8192, 0.08453, 0.817, 0.08473, 0.8195, 0.08318, 0.8192, 0.08356, 0.8175, 0.08414, 0.8166, 0.08596, 0.8185, 0.08598, 0.8167, 0.08677, 0.8149, 0.08539, 0.8156, 0.08626, 0.8132, 0.0855, 0.817, 0.08453, 0.817, 0.08414, 0.8166, 0.08536, 0.814, 0.0855, 0.817, 0.08729, 0.8118, 0.0866, 0.8143, 0.08517, 0.8131, 0.08418, 0.8153, 0.0848, 0.8129, 0.08729, 0.8118, 0.08815, 0.811, 0.0866, 0.8143, 0.08626, 0.8132, 0.08536, 0.814, 0.08681, 0.8103, 0.08517, 0.8131, 0.0848, 0.8129, 0.0861, 0.8102, 0.08626, 0.8132, 0.08751, 0.8103, 0.08729, 0.8118, 0.08729, 0.8118, 0.08905, 0.8084, 0.08815, 0.811, 0.08517, 0.8131, 0.0861, 0.8102, 0.08684, 0.8093, 0.08729, 0.8118, 0.08751, 0.8103, 0.08905, 0.8084, 0.08815, 0.811, 0.08979, 0.8078, 0.08852, 0.8112, 0.08905, 0.8084, 0.08751, 0.8103, 0.08871, 0.8074, 0.08681, 0.8103, 0.0881, 0.8078, 0.08751, 0.8103, 0.08684, 0.8093, 0.08785, 0.8066, 0.08681, 0.8103, 0.0861, 0.8102, 0.08729, 0.8072, 0.08684, 0.8093, 0.08729, 0.8072, 0.08785, 0.8066, 0.08684, 0.8093, 0.08905, 0.8084, 0.08871, 0.8074, 0.08913, 0.8057, 0.0881, 0.8078, 0.08843, 0.8053, 0.08866, 0.806, 0.08979, 0.8078, 0.08905, 0.8084, 0.09002, 0.8049, 0.08905, 0.8084, 0.08913, 0.8057, 0.08995, 0.804, 0.08871, 0.8074, 0.08866, 0.806, 0.08913, 0.8057, 0.08729, 0.8072, 0.08809, 0.8046, 0.08785, 0.8066, 0.08843, 0.8053, 0.08933, 0.803, 0.08866, 0.806, 0.09002, 0.8049, 0.08995, 0.804, 0.09032, 0.8025, 0.08843, 0.8053, 0.08921, 0.8013, 0.08933, 0.803, 0.08959, 0.8033, 0.09009, 0.8006, 0.08995, 0.804, 0.08874, 0.803, 0.08848, 0.8026, 0.08861, 0.8001, 0.09049, 0.8039, 0.09032, 0.8025, 0.09122, 0.7994, 0.08995, 0.804, 0.09009, 0.8006, 0.09072, 0.8, 0.08933, 0.803, 0.08979, 0.7995, 0.09009, 0.8006, 0.08874, 0.803, 0.08861, 0.8001, 0.08905, 0.7979, 0.09009, 0.8006, 0.09095, 0.7962, 0.09072, 0.8, 0.08921, 0.8013, 0.08948, 0.7972, 0.08979, 0.7995, 0.09009, 0.8006, 0.09016, 0.7966, 0.09095, 0.7962, 0.08979, 0.7995, 0.09016, 0.7966, 0.09009, 0.8006, 0.09122, 0.7994, 0.09072, 0.8, 0.09095, 0.7962, 0.08948, 0.7972, 0.09016, 0.7966, 0.08979, 0.7995, 0.08905, 0.7979, 0.08861, 0.8001, 0.08869, 0.7948, 0.09016, 0.7966, 0.09052, 0.7925, 0.09095, 0.7962, 0.08905, 0.7979, 0.08869, 0.7948, 0.08916, 0.7924, 0.09016, 0.7966, 0.09005, 0.7929, 0.09052, 0.7925, 0.08948, 0.7972, 0.08916, 0.7924, 0.08954, 0.7915, 0.09144, 0.7949, 0.09095, 0.7962, 0.09163, 0.7909, 0.09005, 0.7929, 0.09013, 0.7881, 0.09052, 0.7925, 0.09005, 0.7929, 0.08954, 0.7915, 0.09013, 0.7881, 0.09163, 0.7909, 0.09122, 0.7897, 0.09166, 0.7879, 0.09052, 0.7925, 0.09087, 0.7867, 0.09122, 0.7897, 0.08954, 0.7915, 0.08916, 0.7924, 0.08961, 0.7857, 0.08916, 0.7924, 0.08879, 0.7908, 0.08896, 0.7877, 0.09013, 0.7881, 0.09076, 0.7842, 0.09087, 0.7867, 0.09166, 0.7879, 0.09122, 0.7897, 0.09185, 0.7841, 0.09087, 0.7867, 0.09148, 0.7827, 0.09122, 0.7897, 0.09013, 0.7881, 0.09053, 0.7786, 0.09076, 0.7842, 0.09076, 0.7842, 0.09156, 0.7786, 0.09148, 0.7827, 0.09053, 0.7786, 0.09013, 0.7881, 0.0898, 0.7786, 0.09013, 0.7881, 0.08961, 0.7857, 0.0898, 0.7786, 0.08961, 0.7857, 0.08906, 0.7837, 0.0898, 0.7786, 0.02624, 0.76, 0.03291, 0.7736, 0.02604, 0.7707, 0.03337, 0.742, 0.03358, 0.7422, 0.03359, 0.7425, 0.03337, 0.7424, 0.03339, 0.7439, 0.03293, 0.7437, 0.03331, 0.7431, 0.02604, 0.7707, 0.01994, 0.7789, 0.02573, 0.7833, 0.03345, 0.7428, 0.03331, 0.7431, 0.03277, 0.7431, 0.03318, 0.7425, 0.03344, 0.7413, 0.03347, 0.7418, 0.03337, 0.742, 0.0333, 0.7413, 0.03337, 0.7424, 0.03345, 0.7428, 0.03318, 0.7425, 0.0308, 0.7543, 0.02747, 0.7509, 0.03293, 0.7437, 0.03337, 0.742, 0.03337, 0.7424, 0.03316, 0.742, 0.03293, 0.7437, 0.02747, 0.7509, 0.03277, 0.7431, 0.02604, 0.7707, 0.01798, 0.76, 0.02624, 0.76, 0.03347, 0.7418, 0.03364, 0.7419, 0.03358, 0.7422, 0.03337, 0.742, 0.01798, 0.76, 0.01305, 0.7677, 0.01994, 0.7789, 0.02747, 0.7509, 0.02405, 0.7484, 0.03277, 0.7431, 0.03316, 0.742, 0.03318, 0.7425, 0.03291, 0.7422, 0.03277, 0.7431, 0.03202, 0.742, 0.03291, 0.7422, 0.01798, 0.76, 0.008898, 0.7518, 0.01305, 0.7677, 0.02405, 0.7484, 0.01798, 0.76, 0.01514, 0.7402, 0.02164, 0.7326, 0.01913, 0.7239, 0.02757, 0.7143, 0.02949, 0.7222, 0.03316, 0.742, 0.03291, 0.7422, 0.03278, 0.7416, 0.0333, 0.7413, 0.03316, 0.742, 0.03316, 0.7411, 0.02405, 0.7484, 0.0262, 0.736, 0.03202, 0.742, 0.01514, 0.7402, 0.01005, 0.7284, 0.008898, 0.7518, 0.03278, 0.7416, 0.03233, 0.7406, 0.03298, 0.7408, 0.03316, 0.7411, 0.03278, 0.7416, 0.03298, 0.7408, 0.01514, 0.7402, 0.01913, 0.7239, 0.02164, 0.7326, 0.03298, 0.7408, 0.03233, 0.7406, 0.03271, 0.7397, 0.0333, 0.7413, 0.03348, 0.7408, 0.03344, 0.7413, 0.01005, 0.7284, 0.01913, 0.7239, 0.01856, 0.7106, 0.03316, 0.7411, 0.0334, 0.7405, 0.03348, 0.7408, 0.03271, 0.7397, 0.0262, 0.736, 0.03038, 0.7301, 0.03316, 0.7411, 0.03298, 0.7408, 0.03331, 0.7402, 0.0334, 0.7405, 0.01913, 0.7239, 0.02757, 0.7143, 0.02711, 0.7033, 0.01856, 0.7106, 0.03331, 0.7402, 0.03271, 0.7397, 0.03334, 0.7396, 0.03271, 0.7397, 0.03038, 0.7301, 0.03318, 0.7388, 0.0334, 0.7405, 0.03331, 0.7402, 0.03361, 0.74, 0.03362, 0.7403, 0.0334, 0.7405, 0.03362, 0.7403, 0.03348, 0.7408, 0.03374, 0.7395, 0.03334, 0.7396, 0.03318, 0.7388, 0.03375, 0.7388, 0.03361, 0.74, 0.03334, 0.7396, 0.03374, 0.7395, 0.02949, 0.7222, 0.02757, 0.7143, 0.03477, 0.7124, 0.03348, 0.7408, 0.03375, 0.7406, 0.03362, 0.7409, 0.03375, 0.7388, 0.03318, 0.7388, 0.03038, 0.7301, 0.03547, 0.7296, 0.02757, 0.7143, 0.03477, 0.7124, 0.03606, 0.7017, 0.02711, 0.7033, 0.03362, 0.7403, 0.03361, 0.74, 0.03392, 0.74, 0.03382, 0.7403, 0.03362, 0.7403, 0.03382, 0.7403, 0.03375, 0.7406, 0.03414, 0.7397, 0.03374, 0.7395, 0.03375, 0.7388, 0.03424, 0.739, 0.03392, 0.74, 0.03374, 0.7395, 0.03414, 0.7397, 0.03477, 0.7124, 0.04126, 0.7151, 0.04179, 0.7037, 0.03606, 0.7017, 0.03392, 0.7407, 0.03375, 0.7406, 0.03382, 0.7403, 0.03404, 0.7405, 0.04153, 0.7263, 0.03646, 0.7225, 0.03477, 0.7124, 0.04126, 0.7151, 0.03424, 0.739, 0.03547, 0.7296, 0.03944, 0.7338, 0.03471, 0.7393, 0.03386, 0.7409, 0.03375, 0.7406, 0.03392, 0.7407, 0.04126, 0.7151, 0.0469, 0.7083, 0.04179, 0.7037, 0.03404, 0.7405, 0.03392, 0.74, 0.0342, 0.7403, 0.03424, 0.739, 0.03471, 0.7393, 0.03414, 0.7397, 0.03421, 0.7409, 0.03404, 0.7405, 0.0342, 0.7403, 0.03439, 0.7407, 0.03414, 0.7397, 0.03485, 0.74, 0.0342, 0.7403, 0.04126, 0.7151, 0.04813, 0.7255, 0.04153, 0.7263, 0.03386, 0.7409, 0.03392, 0.7407, 0.03407, 0.741, 0.04813, 0.7255, 0.05262, 0.7189, 0.0469, 0.7083, 0.03407, 0.741, 0.03404, 0.7405, 0.03421, 0.7409, 0.03471, 0.7393, 0.03944, 0.7338, 0.03485, 0.74, 0.03425, 0.7415, 0.03421, 0.7409, 0.03439, 0.7407, 0.0345, 0.7414, 0.03485, 0.74, 0.03477, 0.7408, 0.03439, 0.7407, 0.03944, 0.7338, 0.04139, 0.7407, 0.03485, 0.74, 0.04813, 0.7255, 0.05589, 0.7324, 0.05262, 0.7189, 0.03407, 0.741, 0.03421, 0.7409, 0.03425, 0.7415, 0.04532, 0.7358, 0.04813, 0.7255, 0.05062, 0.7423, 0.03431, 0.7422, 0.0345, 0.7414, 0.03483, 0.7417, 0.0348, 0.7428, 0.03485, 0.74, 0.0355, 0.7416, 0.03477, 0.7408, 0.03477, 0.7408, 0.03483, 0.7417, 0.0345, 0.7414, 0.03394, 0.7413, 0.03407, 0.741, 0.03404, 0.7417, 0.05062, 0.7423, 0.05589, 0.7528, 0.05589, 0.7324, 0.04479, 0.7503, 0.05062, 0.7423, 0.04802, 0.7586, 0.03404, 0.7426, 0.03431, 0.7422, 0.0348, 0.7428, 0.03435, 0.7434, 0.0345, 0.7414, 0.03431, 0.7422, 0.03425, 0.7415, 0.03483, 0.7417, 0.0355, 0.7416, 0.0348, 0.7428, 0.0355, 0.7416, 0.04139, 0.7407, 0.04027, 0.7541, 0.03425, 0.7415, 0.03396, 0.7423, 0.03404, 0.7417, 0.05589, 0.7528, 0.04802, 0.7586, 0.04988, 0.7719, 0.03435, 0.7434, 0.0348, 0.7428, 0.04027, 0.7541, 0.03646, 0.7546, 0.04479, 0.7503, 0.04802, 0.7586, 0.04044, 0.7706, 0.04027, 0.7541, 0.04802, 0.7586, 0.04044, 0.7706, 0.0417, 0.782, 0.04988, 0.7719, 0.03404, 0.7417, 0.03381, 0.7421, 0.03383, 0.7418, 0.03431, 0.7422, 0.03404, 0.7426, 0.03396, 0.7423, 0.03375, 0.7428, 0.03404, 0.7426, 0.03435, 0.7434, 0.03372, 0.7432, 0.04044, 0.7706, 0.03291, 0.7736, 0.032, 0.7851, 0.0417, 0.782, 0.03435, 0.7434, 0.03646, 0.7546, 0.0339, 0.744, 0.03404, 0.7426, 0.03375, 0.7428, 0.03396, 0.7423, 0.03396, 0.7423, 0.03359, 0.7425, 0.03381, 0.7421, 0.03459, 0.7636, 0.04044, 0.7706, 0.03291, 0.7736, 0.03339, 0.7439, 0.0339, 0.744, 0.03646, 0.7546, 0.0308, 0.7543, 0.03381, 0.7421, 0.03358, 0.7422, 0.03364, 0.7419, 0.03375, 0.7428, 0.03345, 0.7428, 0.03359, 0.7425, 0.03372, 0.7432, 0.0339, 0.744, 0.03339, 0.7439, 0.03291, 0.7736, 0.02604, 0.7707, 0.02573, 0.7833, 0.032, 0.7851, 0.03345, 0.7428, 0.03372, 0.7432, 0.03331, 0.7431, 0.03038, 0.7301, 0.0262, 0.736, 0.02164, 0.7326, 0.02949, 0.7222, 0.03394, 0.7413, 0.03383, 0.7418, 0.03362, 0.7409, 0.03386, 0.7409, 0.03394, 0.7413, 0.03362, 0.7409, 0.03383, 0.7418, 0.03364, 0.7419, 0.03362, 0.7409, 0.03364, 0.7419, 0.03347, 0.7418, 0.03362, 0.7409, 0.03347, 0.7418, 0.03344, 0.7413, 0.03362, 0.7409, 0.02405, 0.7484, 0.02164, 0.7326, 0.0262, 0.736, 0.03547, 0.7296, 0.02949, 0.7222, 0.03646, 0.7225, 0.03646, 0.7225, 0.04153, 0.7263, 0.03547, 0.7296, 0.04153, 0.7263, 0.04532, 0.7358, 0.03944, 0.7338, 0.04532, 0.7358, 0.04479, 0.7503, 0.04139, 0.7407, 0.03646, 0.7546, 0.04027, 0.7541, 0.03459, 0.7636, 0.0308, 0.7543, 0.03459, 0.7636, 0.02624, 0.76, 0.03337, 0.7424, 0.03359, 0.7425, 0.03345, 0.7428, 0.03339, 0.7439, 0.0308, 0.7543, 0.03293, 0.7437, 0.03331, 0.7431, 0.03293, 0.7437, 0.03277, 0.7431, 0.01798, 0.76, 0.01994, 0.7789, 0.02604, 0.7707, 0.03316, 0.742, 0.03337, 0.7424, 0.03318, 0.7425, 0.03318, 0.7425, 0.03277, 0.7431, 0.03291, 0.7422, 0.02405, 0.7484, 0.02624, 0.76, 0.01798, 0.76, 0.03277, 0.7431, 0.02405, 0.7484, 0.03202, 0.742, 0.0333, 0.7413, 0.03337, 0.742, 0.03316, 0.742, 0.03291, 0.7422, 0.03202, 0.742, 0.03278, 0.7416, 0.01514, 0.7402, 0.008898, 0.7518, 0.01798, 0.76, 0.02164, 0.7326, 0.02405, 0.7484, 0.01514, 0.7402, 0.03316, 0.7411, 0.03316, 0.742, 0.03278, 0.7416, 0.03202, 0.742, 0.0262, 0.736, 0.03233, 0.7406, 0.03278, 0.7416, 0.03202, 0.742, 0.03233, 0.7406, 0.01913, 0.7239, 0.01005, 0.7284, 0.01514, 0.7402, 0.0333, 0.7413, 0.03316, 0.7411, 0.03348, 0.7408, 0.03271, 0.7397, 0.03233, 0.7406, 0.0262, 0.736, 0.03331, 0.7402, 0.03298, 0.7408, 0.03271, 0.7397, 0.03344, 0.7413, 0.03348, 0.7408, 0.03362, 0.7409, 0.03334, 0.7396, 0.03271, 0.7397, 0.03318, 0.7388, 0.03361, 0.74, 0.03331, 0.7402, 0.03334, 0.7396, 0.03348, 0.7408, 0.03362, 0.7403, 0.03375, 0.7406, 0.03392, 0.74, 0.03361, 0.74, 0.03374, 0.7395, 0.02949, 0.7222, 0.03477, 0.7124, 0.03646, 0.7225, 0.03424, 0.739, 0.03375, 0.7388, 0.03547, 0.7296, 0.03362, 0.7409, 0.03375, 0.7406, 0.03386, 0.7409, 0.03404, 0.7405, 0.03382, 0.7403, 0.03392, 0.74, 0.03392, 0.74, 0.03414, 0.7397, 0.0342, 0.7403, 0.04813, 0.7255, 0.0469, 0.7083, 0.04126, 0.7151, 0.03407, 0.741, 0.03392, 0.7407, 0.03404, 0.7405, 0.03414, 0.7397, 0.03471, 0.7393, 0.03485, 0.74, 0.0342, 0.7403, 0.03485, 0.74, 0.03439, 0.7407, 0.04532, 0.7358, 0.04153, 0.7263, 0.04813, 0.7255, 0.03394, 0.7413, 0.03386, 0.7409, 0.03407, 0.741, 0.03439, 0.7407, 0.03477, 0.7408, 0.0345, 0.7414, 0.03485, 0.74, 0.04139, 0.7407, 0.0355, 0.7416, 0.05062, 0.7423, 0.05589, 0.7324, 0.04813, 0.7255, 0.03404, 0.7417, 0.03407, 0.741, 0.03425, 0.7415, 0.04479, 0.7503, 0.04532, 0.7358, 0.05062, 0.7423, 0.03477, 0.7408, 0.0355, 0.7416, 0.03483, 0.7417, 0.04802, 0.7586, 0.05589, 0.7528, 0.05062, 0.7423, 0.0348, 0.7428, 0.0355, 0.7416, 0.04027, 0.7541, 0.03394, 0.7413, 0.03404, 0.7417, 0.03383, 0.7418, 0.03425, 0.7415, 0.03431, 0.7422, 0.03396, 0.7423, 0.03404, 0.7417, 0.03396, 0.7423, 0.03381, 0.7421, 0.04027, 0.7541, 0.04044, 0.7706, 0.03459, 0.7636, 0.03372, 0.7432, 0.03435, 0.7434, 0.0339, 0.744, 0.03383, 0.7418, 0.03381, 0.7421, 0.03364, 0.7419, 0.03396, 0.7423, 0.03375, 0.7428, 0.03359, 0.7425, 0.03381, 0.7421, 0.03359, 0.7425, 0.03358, 0.7422, 0.03345, 0.7428, 0.03375, 0.7428, 0.03372, 0.7432, 0.03459, 0.7636, 0.03291, 0.7736, 0.02624, 0.76, 0.03331, 0.7431, 0.03372, 0.7432, 0.03339, 0.7439, 0.0308, 0.7543, 0.02624, 0.76, 0.02747, 0.7509, 0.02747, 0.7509, 0.02624, 0.76, 0.02405, 0.7484, 0.03547, 0.7296, 0.03038, 0.7301, 0.02949, 0.7222, 0.03547, 0.7296, 0.04153, 0.7263, 0.03944, 0.7338, 0.03944, 0.7338, 0.04532, 0.7358, 0.04139, 0.7407, 0.04027, 0.7541, 0.04139, 0.7407, 0.04479, 0.7503, 0.0308, 0.7543, 0.03646, 0.7546, 0.03459, 0.7636])
me_sphere.materials.append(mat_misc)
me_sphere.use_remesh_preserve_volume = False
me_sphere.use_remesh_preserve_attributes = False
me_sphere.use_mirror_vertex_groups = False
me_sphere.update()

# ---- objects
ob_pursesimple = bpy.data.objects.new('pursesimple', me_sphere)

# ---- transforms, parenting, visibility, modifiers, constraints
ob_pursesimple.location = (0.0, 0.0, 0.0)
ob_pursesimple.lineart.crease_threshold = 0.0

# ---- collection membership
scene.collection.objects.link(ob_pursesimple)

# ---- scene / render settings (as saved in the file)
scene.frame_start = 1; scene.frame_end = 250; scene.frame_set(1)
scene.render.engine = 'BLENDER_EEVEE_NEXT'
scene.cycles.sampling_pattern = 'TABULATED_SOBOL'
scene.eevee.ray_tracing_options.trace_max_roughness = 0.0
scene.view_settings.view_transform = 'Filmic'
bpy.context.view_layer.update()

# ---- added for rendering (the .blend has no active camera and no usable light): camera, sun
cam_auto = bpy.data.cameras.new('AutoCamera')
cam_auto.lens = 50.0
cam_auto.sensor_width = 36.0
cam_auto.clip_end = 1000.0
ob_auto_camera = bpy.data.objects.new('AutoCamera', cam_auto)
scene.collection.objects.link(ob_auto_camera)
ob_auto_camera.location = (3.24476, -3.90851, 2.5255)
ob_auto_camera.rotation_euler = (1.09748, -7.21219e-08, 0.694738)
scene.camera = ob_auto_camera
light_auto_sun = bpy.data.lights.new('AutoSun', 'SUN')
light_auto_sun.energy = 3.0
light_auto_sun.angle = 0.0523599
ob_auto_sun = bpy.data.objects.new('AutoSun', light_auto_sun)
scene.collection.objects.link(ob_auto_sun)
ob_auto_sun.rotation_euler = (0.872665, 0.174533, 0.523599)
bpy.context.view_layer.update()
